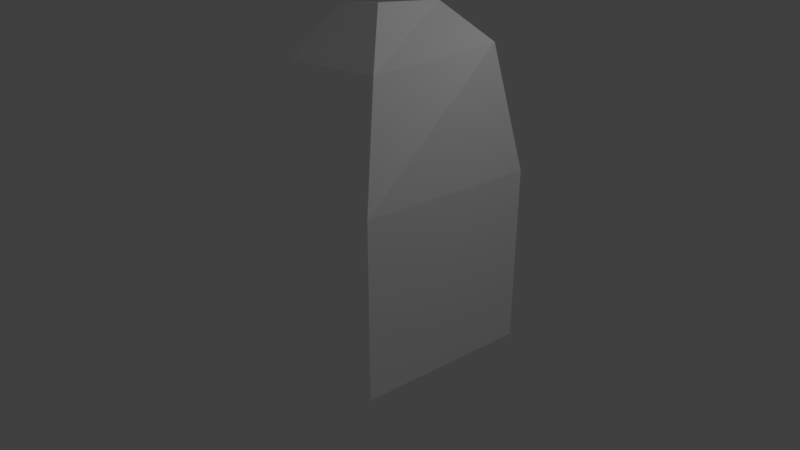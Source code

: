 # Source: Ether_5.blend  (saved by Blender 2.79.0; exported with 4.5.12 LTS)
import bpy
from mathutils import Matrix  # noqa: F401  (used for matrix-valued properties, if any)

bpy.ops.wm.read_factory_settings(use_empty=True)
scene = bpy.context.scene
scene.name = 'Scene'

# ---- collections
col_collection_1 = bpy.data.collections.new('Collection 1'); scene.collection.children.link(col_collection_1)

# ---- materials (node trees are filled in below, after node groups)
mat_ether = bpy.data.materials.new('Ether')
mat_ether.alpha_threshold = 0.0
mat_ether.use_transparent_shadow = False
mat_ether.diffuse_color = (1.0, 1.0, 1.0, 1.0)
mat_ether.roughness = 0.5

# ---- material node trees

# ---- world
world_world = bpy.data.worlds.new('World'); scene.world = world_world
world_world.color = (0.05088, 0.05088, 0.05088)
world_world.use_sun_shadow = False
world_world.sun_shadow_jitter_overblur = 0.0
world_world.cycles.sampling_method = 'MANUAL'

# ---- cameras
cam_camera = bpy.data.cameras.new('Camera')
cam_camera.clip_end = 100.0
cam_camera.lens = 35.0
cam_camera.sensor_width = 32.0
cam_camera.sensor_height = 18.0
cam_camera.ortho_scale = 7.314
cam_camera.dof.focus_distance = 0.0
cam_camera.dof.aperture_fstop = 128.0

# ---- lights
light_lamp = bpy.data.lights.new('Lamp', 'POINT')
light_lamp.transmission_factor = 0.0
light_lamp.cutoff_distance = 30.0
light_lamp.energy = 100.0
light_lamp.shadow_buffer_clip_start = 1.001
light_lamp.shadow_soft_size = 0.1
light_lamp.shadow_maximum_resolution = 0.006
light_lamp.use_absolute_resolution = True

# ---- meshes
me_cylinder_009 = bpy.data.meshes.new('Cylinder.009')
me_cylinder_009.from_pydata([(-2.788e-09, 0.9065, -0.9064), (-2.788e-09, 0.9065, 0.9064), (0.9065, -3.934e-08, -0.9064), (0.9065, -3.934e-08, 0.9064), (0.04626, -0.7628, -0.8575), (0.04626, -0.7628, 0.9554), (-0.7278, 0.06314, -0.8072), (-0.7278, 0.06314, 1.006), (-0.03843, 0.7124, 1.808), (0.7131, -0.03909, 2.134), (0.06738, -0.426, 1.999), (-0.4407, 0.1044, 1.899), (0.0397, 0.4714, 2.287), (0.4053, 0.1059, 2.446), (0.0791, -0.1229, 2.495), (-0.1541, 0.1621, 2.386)], [], [(0, 1, 3, 2), (2, 3, 5, 4), (1, 7, 11, 8), (4, 5, 7, 6), (6, 7, 1, 0), (0, 2, 4, 6), (5, 3, 9, 10), (3, 1, 8, 9), (7, 5, 10, 11), (8, 11, 15, 12), (10, 9, 13, 14), (11, 10, 14, 15), (9, 8, 12, 13), (13, 12, 15, 14)])
me_cylinder_009.materials.append(mat_ether)
me_cylinder_009.use_remesh_preserve_volume = False
me_cylinder_009.use_remesh_preserve_attributes = False
me_cylinder_009.use_mirror_vertex_groups = False
me_cylinder_009.update()

# ---- objects
ob_cylinder_009 = bpy.data.objects.new('Cylinder.009', me_cylinder_009)
ob_lamp = bpy.data.objects.new('Lamp', light_lamp)
ob_camera = bpy.data.objects.new('Camera', cam_camera)

# ---- transforms, parenting, visibility, modifiers, constraints
ob_cylinder_009.location = (0.0, 0.0, 0.0)
ob_cylinder_009.rotation_euler = (0.0, -0.0, 0.7854)
ob_cylinder_009.scale = (2.062, 2.062, 1.307)
ob_cylinder_009.lineart.crease_threshold = 0.0
ob_lamp.location = (4.076, 1.005, 5.904)
ob_lamp.rotation_euler = (0.6503, 0.05522, 1.866)
ob_lamp.lock_rotations_4d = False
ob_lamp.empty_display_type = 'ARROWS'
ob_lamp.color = (0.0, 0.0, 0.0, 0.0)
ob_lamp.lineart.crease_threshold = 0.0
ob_camera.location = (7.481, -6.508, 5.344)
ob_camera.rotation_euler = (1.109, 0.0, 0.8149)
ob_camera.lock_rotations_4d = False
ob_camera.empty_display_type = 'ARROWS'
ob_camera.color = (0.0, 0.0, 0.0, 0.0)
ob_camera.display_type = 'WIRE'
ob_camera.lineart.crease_threshold = 0.0

# ---- collection membership
col_collection_1.objects.link(ob_cylinder_009)
col_collection_1.objects.link(ob_lamp)
col_collection_1.objects.link(ob_camera)

# ---- scene / render settings (as saved in the file)
scene.camera = ob_camera
scene.frame_start = 1; scene.frame_end = 250; scene.frame_set(1)
scene.render.engine = 'BLENDER_EEVEE_NEXT'
scene.render.resolution_percentage = 50
scene.render.dither_intensity = 0.0
scene.cycles.use_denoising = False
scene.cycles.samples = 128
scene.cycles.sampling_pattern = 'TABULATED_SOBOL'
scene.cycles.use_adaptive_sampling = False
scene.cycles.use_light_tree = False
scene.cycles.blur_glossy = 0.0
scene.cycles.sample_clamp_indirect = 0.0
scene.view_settings.view_transform = 'Standard'
bpy.context.view_layer.update()

